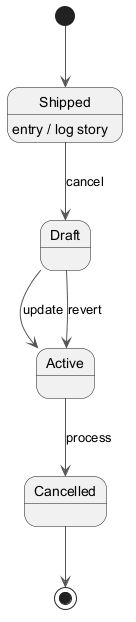

The diagram above was rendered by PlantUML. Its source (embedded in the PNG):
@startuml
skinparam ArrowColor #555555
[*] --> Shipped
Shipped --> Draft : cancel
Shipped : entry / log story
Draft --> Active : update
Active --> Cancelled : process
Draft --> Active : revert
Cancelled --> [*]
@enduml